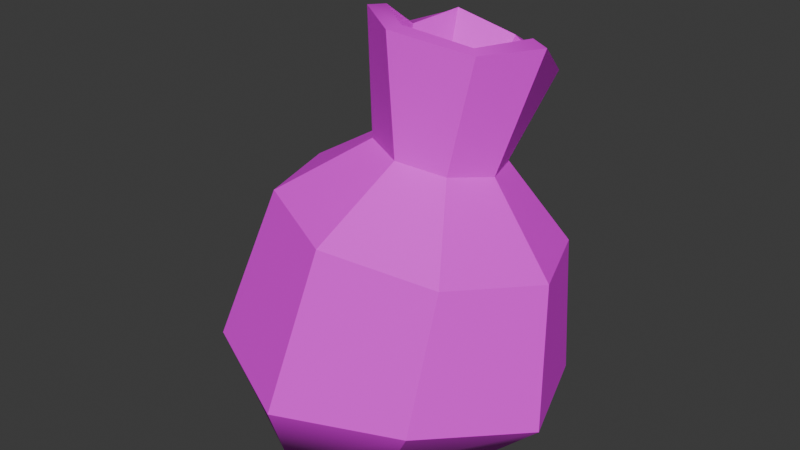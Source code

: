 # Source: Pelet.blend  (saved by Blender 4.2.66; exported with 4.5.12 LTS)
import bpy
from mathutils import Matrix  # noqa: F401  (used for matrix-valued properties, if any)

bpy.ops.wm.read_factory_settings(use_empty=True)
scene = bpy.context.scene
scene.name = 'Scene'

# ---- collections
col_collection = bpy.data.collections.new('Collection'); scene.collection.children.link(col_collection)

# ---- images (referenced by path relative to the original .blend; pixels are not part of the script)
import os
ASSET_DIR = os.environ.get("B2B_ASSET_DIR", "")  # directory of the original .blend (textures are referenced by path, not embedded)
HERE = os.path.dirname(os.path.abspath(__file__))  # packed textures are extracted next to this script under _unpacked/

def load_image(name, relpath, width, height, colorspace="sRGB"):
    """Load a texture the original file referenced (path relative to the .blend, or extracted next to this script)."""
    p = next((c for c in (os.path.join(HERE, relpath), os.path.join(ASSET_DIR, relpath)) if relpath and os.path.exists(c)), "")
    if p:
        img = bpy.data.images.load(p, check_existing=True)
        img.name = name
    else:  # same state as the original file: an image datablock whose file is absent (Cycles renders it pink)
        img = bpy.data.images.new(name, width, height)
        img.source = "FILE"
        img.filepath = "//" + (relpath or name)
    img.colorspace_settings.name = colorspace
    return img
img_miscitems1_png = load_image('miscItems1.png', 'miscItems1.png', 1024, 1024, 'sRGB')
img_miscitems1_png_001 = load_image('miscItems1.png.001', 'miscItems1.png', 1024, 1024, 'Non-Color')

# ---- materials (node trees are filled in below, after node groups)
mat_miscitems1 = bpy.data.materials.new('MiscItems1')
mat_miscitems1.surface_render_method = 'BLENDED'
mat_miscitems1.blend_method = 'BLEND'
mat_miscitems1.use_transparency_overlap = False
mat_miscitems1.show_transparent_back = False
mat_miscitems1.roughness = 0.69

# ---- material node trees
mat_miscitems1.use_nodes = True; mat_miscitems1.node_tree.nodes.clear()
_N = mat_miscitems1.node_tree.nodes; _L = mat_miscitems1.node_tree.links
n0 = _N.new('ShaderNodeBsdfPrincipled'); n0.name = 'Principled BSDF'; n0.location = (10, 300)
n0.inputs[2].default_value = 0.69
n0.inputs[27].default_value = (0.8, 0.8, 0.8, 1.0)
n1 = _N.new('ShaderNodeOutputMaterial'); n1.name = 'Material Output'; n1.location = (300, 300)
n2 = _N.new('ShaderNodeNormalMap'); n2.name = 'Normal Map'; n2.location = (-300, -300)
n2.label = 'Normal/Map'
n3 = _N.new('ShaderNodeTexImage'); n3.name = 'Image Texture'; n3.location = (-300, 600)
n3.image = img_miscitems1_png
n4 = _N.new('ShaderNodeTexImage'); n4.name = 'Image Texture.001'; n4.location = (-300, 0)
n4.image = img_miscitems1_png_001
_L.new(n0.outputs[0], n1.inputs[0])
_L.new(n2.outputs[0], n0.inputs[5])
_L.new(n3.outputs[0], n0.inputs[0])
_L.new(n4.outputs[1], n0.inputs[4])
n1.is_active_output = True

# ---- world
world_world = bpy.data.worlds.new('World'); scene.world = world_world
world_world.use_nodes = True; world_world.node_tree.nodes.clear()
_N = world_world.node_tree.nodes; _L = world_world.node_tree.links
n0 = _N.new('ShaderNodeOutputWorld'); n0.name = 'World Output'; n0.location = (300, 300)
n1 = _N.new('ShaderNodeBackground'); n1.name = 'Background'; n1.location = (10, 300)
n1.inputs[0].default_value = (0.05088, 0.05088, 0.05088, 1.0)
_L.new(n1.outputs[0], n0.inputs[0])
n0.is_active_output = True
world_world.color = (0.05088, 0.05088, 0.05088)
world_world.sun_shadow_jitter_overblur = 0.0

# ---- meshes
me_cube_134 = bpy.data.meshes.new('Cube.134')
me_cube_134.from_pydata([(0.1012, -0.02154, -0.06703), (0.07164, 0.05257, -0.07735), (0.06636, 0.05384, 0.002877), (0.08908, -0.001546, 0.007361), (-0.003847, 0.09089, -0.07533), (0.007401, 0.07901, 0.007338), (-0.07803, 0.06786, -0.06004), (-0.0524, 0.06119, 0.01857), (-0.1103, -6.518e-05, -0.0657), (-0.07884, 0.008806, 0.02955), (-0.08476, -0.06995, -0.05828), (-0.05727, -0.04939, 0.03347), (-0.01342, -0.1039, -0.06324), (0.0005034, -0.07735, 0.02841), (0.06484, -0.08517, -0.05243), (0.06148, -0.05673, 0.01778), (0.04776, 0.006487, 0.05212), (0.03813, 0.03276, 0.04999), (0.05172, 0.05557, 0.09749), (0.0683, 0.01598, 0.1225), (0.01258, 0.04498, 0.05192), (0.01593, 0.07424, 0.1022), (-0.01388, 0.03603, 0.05678), (-0.02185, 0.06227, 0.1147), (-0.02578, 0.01109, 0.06172), (-0.03271, 0.02676, 0.1129), (-0.01618, -0.01526, 0.06383), (-0.02811, -0.004562, 0.1309), (0.009334, -0.02754, 0.06189), (0.009207, -0.03357, 0.1319), (0.03583, -0.01852, 0.05705), (0.04709, -0.01252, 0.1211), (0.04679, 0.03974, -0.1071), (0.06728, -0.01506, -0.1016), (-0.008124, 0.06516, -0.1039), (-0.06346, 0.04664, -0.105), (-0.08851, -0.005448, -0.1054), (-0.07033, -0.06102, -0.1004), (-0.01792, -0.08701, -0.1043), (0.03977, -0.06776, -0.09106), (0.0917, -0.02021, -0.06426), (0.06452, 0.04641, -0.07397), (0.05949, 0.04724, -0.000182), (0.07989, -0.001857, 0.003431), (-0.004299, 0.08127, -0.07266), (0.006286, 0.06969, 0.003886), (-0.07143, 0.06043, -0.05893), (-0.04732, 0.05403, 0.01378), (-0.1004, -0.0006199, -0.06481), (-0.07082, 0.007762, 0.02367), (-0.07728, -0.06331, -0.0583), (-0.05148, -0.04408, 0.02729), (-0.01276, -0.09399, -0.06245), (0.0005835, -0.06916, 0.02266), (0.05875, -0.07731, -0.05136), (0.05537, -0.05068, 0.01267), (0.03818, 0.006949, 0.04929), (0.03067, 0.02624, 0.04864), (0.04467, 0.05003, 0.1019), (0.0588, 0.01791, 0.125), (0.01174, 0.03507, 0.05093), (0.01657, 0.06556, 0.1071), (-0.007841, 0.02847, 0.05425), (-0.01505, 0.05596, 0.1185), (-0.01686, 0.01014, 0.05731), (-0.02288, 0.02637, 0.1147), (-0.0097, -0.009685, 0.05864), (-0.02016, 0.001472, 0.1315), (0.00904, -0.0189, 0.05687), (0.01039, -0.02365, 0.1322), (0.02924, -0.01218, 0.05299), (0.04043, -0.00512, 0.122), (0.04331, 0.03672, -0.09824), (0.06261, -0.01413, -0.09283), (-0.00821, 0.06012, -0.09525), (-0.05959, 0.04271, -0.09669), (-0.08267, -0.005359, -0.09724), (-0.06569, -0.05632, -0.09294), (-0.01733, -0.08086, -0.0964), (0.03648, -0.06284, -0.083)], [], [(0, 1, 2, 3), (1, 4, 5, 2), (4, 6, 7, 5), (6, 8, 9, 7), (8, 10, 11, 9), (10, 12, 13, 11), (12, 14, 15, 13), (14, 0, 3, 15), (16, 17, 18, 19), (17, 20, 21, 18), (20, 22, 23, 21), (22, 24, 25, 23), (24, 26, 27, 25), (26, 28, 29, 27), (28, 30, 31, 29), (30, 16, 19, 31), (3, 2, 17, 16), (2, 5, 20, 17), (5, 7, 22, 20), (7, 9, 24, 22), (9, 11, 26, 24), (11, 13, 28, 26), (13, 15, 30, 28), (15, 3, 16, 30), (33, 32, 1, 0), (32, 34, 4, 1), (34, 35, 6, 4), (35, 36, 8, 6), (36, 37, 10, 8), (37, 38, 12, 10), (38, 39, 14, 12), (39, 33, 0, 14), (33, 39, 38, 37, 36, 35, 34, 32), (40, 43, 42, 41), (41, 42, 45, 44), (44, 45, 47, 46), (46, 47, 49, 48), (48, 49, 51, 50), (50, 51, 53, 52), (52, 53, 55, 54), (54, 55, 43, 40), (56, 59, 58, 57), (57, 58, 61, 60), (60, 61, 63, 62), (62, 63, 65, 64), (64, 65, 67, 66), (66, 67, 69, 68), (68, 69, 71, 70), (70, 71, 59, 56), (43, 56, 57, 42), (42, 57, 60, 45), (45, 60, 62, 47), (47, 62, 64, 49), (49, 64, 66, 51), (51, 66, 68, 53), (53, 68, 70, 55), (55, 70, 56, 43), (73, 40, 41, 72), (72, 41, 44, 74), (74, 44, 46, 75), (75, 46, 48, 76), (76, 48, 50, 77), (77, 50, 52, 78), (78, 52, 54, 79), (79, 54, 40, 73), (73, 72, 74, 75, 76, 77, 78, 79), (19, 18, 58, 59), (18, 21, 61, 58), (21, 23, 63, 61), (23, 25, 65, 63), (25, 27, 67, 65), (27, 29, 69, 67), (29, 31, 71, 69), (31, 19, 59, 71)])
me_cube_134.polygons.foreach_set('use_smooth', [True] * 74)
_k = set([(0, 1), (0, 3), (0, 14), (0, 33), (1, 2), (1, 4), (1, 32), (2, 3), (2, 5), (2, 17), (3, 15), (3, 16), (4, 5), (4, 6), (4, 34), (5, 7), (5, 20), (6, 7), (6, 8), (6, 35), (7, 9), (7, 22), (8, 9), (8, 10), (8, 36), (9, 11), (9, 24), (10, 11), (10, 12), (10, 37), (11, 13), (11, 26), (12, 13), (12, 14), (12, 38), (13, 15), (13, 28), (14, 15), (14, 39), (15, 30), (16, 17), (16, 19), (16, 30), (17, 18), (17, 20), (18, 19), (18, 21), (19, 31), (20, 21), (20, 22), (21, 23), (22, 23), (22, 24), (23, 25), (24, 25), (24, 26), (25, 27), (26, 27), (26, 28), (27, 29), (28, 29), (28, 30), (29, 31), (30, 31), (40, 41), (40, 43), (40, 54), (40, 73), (41, 42), (41, 44), (41, 72), (42, 43), (42, 45), (42, 57), (43, 55), (43, 56), (44, 45), (44, 46), (44, 74), (45, 47), (45, 60), (46, 47), (46, 48), (46, 75), (47, 49), (47, 62), (48, 49), (48, 50), (48, 76), (49, 51), (49, 64), (50, 51), (50, 52), (50, 77), (51, 53), (51, 66), (52, 53), (52, 54), (52, 78), (53, 55), (53, 68), (54, 55), (54, 79), (55, 70), (56, 57), (56, 59), (56, 70), (57, 58), (57, 60), (58, 59), (58, 61), (59, 71), (60, 61), (60, 62), (61, 63), (62, 63), (62, 64), (63, 65), (64, 65), (64, 66), (65, 67), (66, 67), (66, 68), (67, 69), (68, 69), (68, 70), (69, 71), (70, 71)])
me_cube_134.attributes.new('sharp_edge', 'BOOLEAN', 'EDGE').data.foreach_set('value', [ (min(e.vertices), max(e.vertices)) in _k for e in me_cube_134.edges])
_uv = me_cube_134.uv_layers.new(name='UVMap')
_uv.uv.foreach_set('vector', [0.08788, 0.7376, 0.09015, 0.7768, 0.04949, 0.7718, 0.0494, 0.7427, 0.4759, 0.6873, 0.4757, 0.7259, 0.4325, 0.7211, 0.4342, 0.6908, 0.4757, 0.7259, 0.4684, 0.7652, 0.4272, 0.7527, 0.4325, 0.7211, 0.3203, 0.751, 0.3103, 0.7167, 0.3621, 0.7146, 0.3621, 0.742, 0.3103, 0.7167, 0.3115, 0.6796, 0.3619, 0.6839, 0.3621, 0.7146, 0.5834, 0.7224, 0.5841, 0.6852, 0.6323, 0.682, 0.6323, 0.7122, 0.5841, 0.6852, 0.5932, 0.645, 0.6295, 0.6497, 0.6323, 0.682, 0.08776, 0.7039, 0.08788, 0.7376, 0.0494, 0.7427, 0.05013, 0.7136, 0.5886, 0.902, 0.5798, 0.9037, 0.5622, 0.8795, 0.582, 0.8643, 0.6814, 0.942, 0.68, 0.9336, 0.7052, 0.9306, 0.7071, 0.949, 0.68, 0.9336, 0.6796, 0.9244, 0.7071, 0.9097, 0.7052, 0.9306, 0.6474, 0.9344, 0.6465, 0.9259, 0.6734, 0.9289, 0.6793, 0.9465, 0.6465, 0.9259, 0.6457, 0.9169, 0.6793, 0.9108, 0.6734, 0.9289, 0.2531, 0.8767, 0.2548, 0.8682, 0.2907, 0.879, 0.2848, 0.8974, 0.2548, 0.8682, 0.2557, 0.8591, 0.2907, 0.8583, 0.2907, 0.879, 0.597, 0.9005, 0.5886, 0.902, 0.582, 0.8643, 0.597, 0.8659, 0.6666, 0.7044, 0.6457, 0.6813, 0.6685, 0.6692, 0.6751, 0.676, 0.6457, 0.6813, 0.6473, 0.6478, 0.6686, 0.6596, 0.6685, 0.6692, 0.6473, 0.6478, 0.6693, 0.6235, 0.6752, 0.6528, 0.6686, 0.6596, 0.6693, 0.6235, 0.7, 0.6227, 0.6846, 0.6527, 0.6752, 0.6528, 0.7, 0.6227, 0.7225, 0.646, 0.6912, 0.6595, 0.6846, 0.6527, 0.7225, 0.646, 0.7225, 0.6796, 0.6912, 0.6691, 0.6912, 0.6595, 0.7225, 0.6796, 0.6989, 0.7038, 0.6845, 0.676, 0.6912, 0.6691, 0.6989, 0.7038, 0.6666, 0.7044, 0.6751, 0.676, 0.6845, 0.676, 0.1077, 0.7436, 0.1082, 0.7725, 0.09015, 0.7768, 0.08788, 0.7376, 0.4917, 0.7002, 0.4906, 0.7283, 0.4757, 0.7259, 0.4759, 0.6873, 0.4906, 0.7283, 0.4917, 0.7576, 0.4684, 0.7652, 0.4757, 0.7259, 0.2971, 0.7427, 0.2914, 0.7162, 0.3103, 0.7167, 0.3203, 0.751, 0.2914, 0.7162, 0.2917, 0.6868, 0.3115, 0.6796, 0.3103, 0.7167, 0.5622, 0.713, 0.5626, 0.6857, 0.5841, 0.6852, 0.5834, 0.7224, 0.5626, 0.6857, 0.572, 0.6562, 0.5932, 0.645, 0.5841, 0.6852, 0.1082, 0.7158, 0.1077, 0.7436, 0.08788, 0.7376, 0.08776, 0.7039, 0.1077, 0.7436, 0.1082, 0.7158, 0.5626, 0.6857, 0.5622, 0.713, 0.2914, 0.7162, 0.2971, 0.7427, 0.4906, 0.7283, 0.4917, 0.7002, 0.08788, 0.7376, 0.0494, 0.7427, 0.04949, 0.7718, 0.09015, 0.7768, 0.4759, 0.6873, 0.4342, 0.6908, 0.4325, 0.7211, 0.4757, 0.7259, 0.4757, 0.7259, 0.4325, 0.7211, 0.4272, 0.7527, 0.4684, 0.7652, 0.3203, 0.751, 0.3621, 0.742, 0.3621, 0.7146, 0.3103, 0.7167, 0.3103, 0.7167, 0.3621, 0.7146, 0.3619, 0.6839, 0.3115, 0.6796, 0.5834, 0.7224, 0.6323, 0.7122, 0.6323, 0.682, 0.5841, 0.6852, 0.5841, 0.6852, 0.6323, 0.682, 0.6295, 0.6497, 0.5932, 0.645, 0.08776, 0.7039, 0.05013, 0.7136, 0.0494, 0.7427, 0.08788, 0.7376, 0.5886, 0.902, 0.582, 0.8643, 0.5622, 0.8795, 0.5798, 0.9037, 0.6814, 0.942, 0.7071, 0.949, 0.7052, 0.9306, 0.68, 0.9336, 0.68, 0.9336, 0.7052, 0.9306, 0.7071, 0.9097, 0.6796, 0.9244, 0.6474, 0.9344, 0.6793, 0.9465, 0.6734, 0.9289, 0.6465, 0.9259, 0.6465, 0.9259, 0.6734, 0.9289, 0.6793, 0.9108, 0.6457, 0.9169, 0.2531, 0.8767, 0.2848, 0.8974, 0.2907, 0.879, 0.2548, 0.8682, 0.2548, 0.8682, 0.2907, 0.879, 0.2907, 0.8583, 0.2557, 0.8591, 0.597, 0.9005, 0.597, 0.8659, 0.582, 0.8643, 0.5886, 0.902, 0.6666, 0.7044, 0.6751, 0.676, 0.6685, 0.6692, 0.6457, 0.6813, 0.6457, 0.6813, 0.6685, 0.6692, 0.6686, 0.6596, 0.6473, 0.6478, 0.6473, 0.6478, 0.6686, 0.6596, 0.6752, 0.6528, 0.6693, 0.6235, 0.6693, 0.6235, 0.6752, 0.6528, 0.6846, 0.6527, 0.7, 0.6227, 0.7, 0.6227, 0.6846, 0.6527, 0.6912, 0.6595, 0.7225, 0.646, 0.7225, 0.646, 0.6912, 0.6595, 0.6912, 0.6691, 0.7225, 0.6796, 0.7225, 0.6796, 0.6912, 0.6691, 0.6845, 0.676, 0.6989, 0.7038, 0.6989, 0.7038, 0.6845, 0.676, 0.6751, 0.676, 0.6666, 0.7044, 0.1077, 0.7436, 0.08788, 0.7376, 0.09015, 0.7768, 0.1082, 0.7725, 0.4917, 0.7002, 0.4759, 0.6873, 0.4757, 0.7259, 0.4906, 0.7283, 0.4906, 0.7283, 0.4757, 0.7259, 0.4684, 0.7652, 0.4917, 0.7576, 0.2971, 0.7427, 0.3203, 0.751, 0.3103, 0.7167, 0.2914, 0.7162, 0.2914, 0.7162, 0.3103, 0.7167, 0.3115, 0.6796, 0.2917, 0.6868, 0.5622, 0.713, 0.5834, 0.7224, 0.5841, 0.6852, 0.5626, 0.6857, 0.5626, 0.6857, 0.5841, 0.6852, 0.5932, 0.645, 0.572, 0.6562, 0.1082, 0.7158, 0.08776, 0.7039, 0.08788, 0.7376, 0.1077, 0.7436, 0.1077, 0.7436, 0.4917, 0.7002, 0.4906, 0.7283, 0.2971, 0.7427, 0.2914, 0.7162, 0.5622, 0.713, 0.5626, 0.6857, 0.1082, 0.7158, 0.582, 0.8643, 0.5622, 0.8795, 0.5622, 0.8795, 0.582, 0.8643, 0.7071, 0.949, 0.7052, 0.9306, 0.7052, 0.9306, 0.7071, 0.949, 0.7052, 0.9306, 0.7071, 0.9097, 0.7071, 0.9097, 0.7052, 0.9306, 0.6793, 0.9465, 0.6734, 0.9289, 0.6734, 0.9289, 0.6793, 0.9465, 0.6734, 0.9289, 0.6793, 0.9108, 0.6793, 0.9108, 0.6734, 0.9289, 0.2848, 0.8974, 0.2907, 0.879, 0.2907, 0.879, 0.2848, 0.8974, 0.2907, 0.879, 0.2907, 0.8583, 0.2907, 0.8583, 0.2907, 0.879, 0.597, 0.8659, 0.582, 0.8643, 0.582, 0.8643, 0.597, 0.8659])
me_cube_134.materials.append(mat_miscitems1)
me_cube_134.update()
me_cube_134.normals_split_custom_set([tuple(v) for v in zip(*[iter([0.9239, 0.3791, 0.05192, 0.9239, 0.3791, 0.05192, 0.9239, 0.3791, 0.05192, 0.9239, 0.3791, 0.05192, 0.4284, 0.9026, 0.04308, 0.4284, 0.9026, 0.04308, 0.4284, 0.9026, 0.04308, 0.4284, 0.9026, 0.04308, -0.2569, 0.9517, 0.1682, -0.2569, 0.9517, 0.1682, -0.2569, 0.9517, 0.1682, -0.2569, 0.9517, 0.1682, -0.8587, 0.4314, 0.2766, -0.8587, 0.4314, 0.2766, -0.8587, 0.4314, 0.2766, -0.8587, 0.4314, 0.2766, -0.8952, -0.3002, 0.3295, -0.8952, -0.3002, 0.3295, -0.8952, -0.3002, 0.3295, -0.8952, -0.3002, 0.3295, -0.3914, -0.8661, 0.3111, -0.3914, -0.8661, 0.3111, -0.3914, -0.8661, 0.3111, -0.3914, -0.8661, 0.3111, 0.2597, -0.9193, 0.2956, 0.2597, -0.9193, 0.2956, 0.2597, -0.9193, 0.2956, 0.2597, -0.9193, 0.2956, 0.8756, -0.4219, 0.2352, 0.8756, -0.4219, 0.2352, 0.8756, -0.4219, 0.2352, 0.8756, -0.4219, 0.2352, 0.9164, 0.2294, -0.3281, 0.9164, 0.2294, -0.3281, 0.9164, 0.2294, -0.3281, 0.9164, 0.2294, -0.3281, 0.3505, 0.8001, -0.4868, 0.3505, 0.8001, -0.4868, 0.3505, 0.8001, -0.4868, 0.3505, 0.8001, -0.4868, -0.3834, 0.8151, -0.4344, -0.3834, 0.8151, -0.4344, -0.3834, 0.8151, -0.4344, -0.3834, 0.8151, -0.4344, -0.9101, 0.3299, -0.2509, -0.9101, 0.3299, -0.2509, -0.9101, 0.3299, -0.2509, -0.9101, 0.3299, -0.2509, -0.9588, -0.2686, -0.09307, -0.9588, -0.2686, -0.09307, -0.9588, -0.2686, -0.09307, -0.9588, -0.2686, -0.09307, -0.5494, -0.8353, -0.01993, -0.5494, -0.8353, -0.01993, -0.5494, -0.8353, -0.01993, -0.5494, -0.8353, -0.01993, 0.416, -0.9087, -0.03483, 0.416, -0.9087, -0.03483, 0.416, -0.9087, -0.03483, 0.416, -0.9087, -0.03483, 0.838, -0.528, -0.1374, 0.838, -0.528, -0.1374, 0.838, -0.528, -0.1374, 0.838, -0.528, -0.1374, 0.7272, 0.3366, 0.5982, 0.7272, 0.3366, 0.5982, 0.7272, 0.3366, 0.5982, 0.7272, 0.3366, 0.5982, 0.3734, 0.7507, 0.545, 0.3734, 0.7507, 0.545, 0.3734, 0.7507, 0.545, 0.3734, 0.7507, 0.545, -0.1249, 0.7748, 0.6198, -0.1249, 0.7748, 0.6198, -0.1249, 0.7748, 0.6198, -0.1249, 0.7748, 0.6198, -0.4923, 0.403, 0.7716, -0.4923, 0.403, 0.7716, -0.4923, 0.403, 0.7716, -0.4923, 0.403, 0.7716, -0.5135, -0.1288, 0.8483, -0.5135, -0.1288, 0.8483, -0.5135, -0.1288, 0.8483, -0.5135, -0.1288, 0.8483, -0.1832, -0.5238, 0.8319, -0.1832, -0.5238, 0.8319, -0.1832, -0.5238, 0.8319, -0.1832, -0.5238, 0.8319, 0.3256, -0.5646, 0.7584, 0.3256, -0.5646, 0.7584, 0.3256, -0.5646, 0.7584, 0.3256, -0.5646, 0.7584, 0.702, -0.2163, 0.6785, 0.702, -0.2163, 0.6785, 0.702, -0.2163, 0.6785, 0.702, -0.2163, 0.6785, 0.4661, -0.09255, -0.8799, 0.3481, 0.3026, -0.8873, 0.7146, 0.1951, -0.6718, 0.7146, 0.1951, -0.6718, 0.3481, 0.3026, -0.8873, 0.008597, 0.5031, -0.8642, 0.321, 0.7084, -0.6286, 0.321, 0.7084, -0.6286, 0.008597, 0.5031, -0.8642, -0.3871, 0.3936, -0.8338, -0.3098, 0.7812, -0.542, -0.3098, 0.7812, -0.542, -0.3871, 0.3936, -0.8338, -0.5839, -0.00881, -0.8118, -0.7896, 0.4004, -0.4651, -0.7896, 0.4004, -0.4651, -0.5839, -0.00881, -0.8118, -0.4637, -0.4702, -0.7509, -0.8554, -0.3368, -0.3935, -0.8554, -0.3368, -0.3935, -0.4637, -0.4702, -0.7509, -0.05933, -0.6155, -0.7859, -0.432, -0.8453, -0.3143, -0.432, -0.8453, -0.3143, -0.05933, -0.6155, -0.7859, 0.3288, -0.4924, -0.8059, 0.3138, -0.824, -0.4717, 0.3138, -0.824, -0.4717, 0.3288, -0.4924, -0.8059, 0.4661, -0.09255, -0.8799, 0.6053, -0.4712, -0.6415, 0.6053, -0.4712, -0.6415, 0.4661, -0.09255, -0.8799, 0.3288, -0.4924, -0.8059, -0.05933, -0.6155, -0.7859, -0.4637, -0.4702, -0.7509, -0.5839, -0.00881, -0.8118, -0.3871, 0.3936, -0.8338, 0.008597, 0.5031, -0.8642, 0.3481, 0.3026, -0.8873, -0.921, -0.3853, -0.05733, -0.921, -0.3853, -0.05733, -0.921, -0.3853, -0.05733, -0.921, -0.3853, -0.05733, -0.4263, -0.9032, -0.04878, -0.4263, -0.9032, -0.04878, -0.4263, -0.9032, -0.04878, -0.4263, -0.9032, -0.04878, 0.2537, -0.9516, -0.1735, 0.2537, -0.9516, -0.1735, 0.2537, -0.9516, -0.1735, 0.2537, -0.9516, -0.1735, 0.8582, -0.4299, -0.2804, 0.8582, -0.4299, -0.2804, 0.8582, -0.4299, -0.2804, 0.8582, -0.4299, -0.2804, 0.8937, 0.3017, -0.3321, 0.8937, 0.3017, -0.3321, 0.8937, 0.3017, -0.3321, 0.8937, 0.3017, -0.3321, 0.3905, 0.8658, -0.313, 0.3905, 0.8658, -0.313, 0.3905, 0.8658, -0.313, 0.3905, 0.8658, -0.313, -0.2535, 0.9195, -0.3003, -0.2535, 0.9195, -0.3003, -0.2535, 0.9195, -0.3003, -0.2535, 0.9195, -0.3003, -0.8728, 0.4223, -0.2448, -0.8728, 0.4223, -0.2448, -0.8728, 0.4223, -0.2448, -0.8728, 0.4223, -0.2448, -0.9185, -0.2428, 0.312, -0.9185, -0.2428, 0.312, -0.9185, -0.2428, 0.312, -0.9185, -0.2428, 0.312, -0.3483, -0.8146, 0.4639, -0.3483, -0.8146, 0.4639, -0.3483, -0.8146, 0.4639, -0.3483, -0.8146, 0.4639, 0.3797, -0.8305, 0.4074, 0.3797, -0.8305, 0.4074, 0.3797, -0.8305, 0.4074, 0.3797, -0.8305, 0.4074, 0.9198, -0.3266, 0.2175, 0.9198, -0.3266, 0.2175, 0.9198, -0.3266, 0.2175, 0.9198, -0.3266, 0.2175, 0.9675, 0.2427, 0.07144, 0.9675, 0.2427, 0.07144, 0.9675, 0.2427, 0.07144, 0.9675, 0.2427, 0.07144, 0.5716, 0.8206, -0.0003697, 0.5716, 0.8206, -0.0003697, 0.5716, 0.8206, -0.0003697, 0.5716, 0.8206, -0.0003697, -0.4435, 0.896, 0.02418, -0.4435, 0.896, 0.02418, -0.4435, 0.896, 0.02418, -0.4435, 0.896, 0.02418, -0.8328, 0.5414, 0.1156, -0.8328, 0.5414, 0.1156, -0.8328, 0.5414, 0.1156, -0.8328, 0.5414, 0.1156, -0.734, -0.3363, -0.5901, -0.734, -0.3363, -0.5901, -0.734, -0.3363, -0.5901, -0.734, -0.3363, -0.5901, -0.3759, -0.7588, -0.5319, -0.3759, -0.7588, -0.5319, -0.3759, -0.7588, -0.5319, -0.3759, -0.7588, -0.5319, 0.1293, -0.7848, -0.6061, 0.1293, -0.7848, -0.6061, 0.1293, -0.7848, -0.6061, 0.1293, -0.7848, -0.6061, 0.5037, -0.4064, -0.7623, 0.5037, -0.4064, -0.7623, 0.5037, -0.4064, -0.7623, 0.5037, -0.4064, -0.7623, 0.5207, 0.1344, -0.8431, 0.5207, 0.1344, -0.8431, 0.5207, 0.1344, -0.8431, 0.5207, 0.1344, -0.8431, 0.183, 0.5317, -0.8269, 0.183, 0.5317, -0.8269, 0.183, 0.5317, -0.8269, 0.183, 0.5317, -0.8269, -0.3303, 0.5675, -0.7542, -0.3303, 0.5675, -0.7542, -0.3303, 0.5675, -0.7542, -0.3303, 0.5675, -0.7542, -0.7048, 0.2186, -0.6748, -0.7048, 0.2186, -0.6748, -0.7048, 0.2186, -0.6748, -0.7048, 0.2186, -0.6748, -0.4595, 0.09101, 0.8835, -0.7045, -0.1908, 0.6836, -0.7045, -0.1908, 0.6836, -0.3433, -0.3035, 0.8888, -0.3433, -0.3035, 0.8888, -0.3184, -0.7045, 0.6343, -0.3184, -0.7045, 0.6343, -0.00909, -0.5026, 0.8645, -0.00909, -0.5026, 0.8645, 0.3084, -0.7808, 0.5433, 0.3084, -0.7808, 0.5433, 0.3843, -0.3948, 0.8345, 0.3843, -0.3948, 0.8345, 0.7899, -0.4038, 0.4616, 0.7899, -0.4038, 0.4616, 0.5848, 0.009513, 0.8111, 0.5848, 0.009513, 0.8111, 0.8579, 0.3391, 0.3861, 0.8579, 0.3391, 0.3861, 0.4636, 0.4741, 0.7485, 0.4636, 0.4741, 0.7485, 0.4358, 0.8506, 0.2942, 0.4358, 0.8506, 0.2942, 0.06099, 0.6183, 0.7836, 0.06099, 0.6183, 0.7836, -0.3199, 0.8193, 0.4758, -0.3199, 0.8193, 0.4758, -0.3254, 0.4897, 0.8089, -0.3254, 0.4897, 0.8089, -0.5864, 0.4693, 0.6603, -0.5864, 0.4693, 0.6603, -0.4595, 0.09101, 0.8835, -0.4595, 0.09101, 0.8835, -0.3433, -0.3035, 0.8888, -0.00909, -0.5026, 0.8645, 0.3843, -0.3948, 0.8345, 0.5848, 0.009513, 0.8111, 0.4636, 0.4741, 0.7485, 0.06099, 0.6183, 0.7836, -0.3254, 0.4897, 0.8089, 0.1645, 0.2475, 0.9548, 0.2715, 0.5058, 0.8188, 0.2708, 0.5068, 0.8184, 0.1624, 0.2278, 0.9601, 0.2715, 0.5058, 0.8188, 0.2317, 0.4771, 0.8478, 0.2364, 0.4742, 0.8481, 0.2708, 0.5068, 0.8184, 0.2317, 0.4771, 0.8478, -0.09789, 0.3003, 0.9488, -0.1086, 0.2872, 0.9517, 0.2364, 0.4742, 0.8481, -0.09789, 0.3003, 0.9488, -0.2997, 0.254, 0.9196, -0.2999, 0.2524, 0.92, -0.1086, 0.2872, 0.9517, -0.2997, 0.254, 0.9196, -0.1575, 0.2222, 0.9622, -0.1691, 0.2492, 0.9536, -0.2999, 0.2524, 0.92, -0.1575, 0.2222, 0.9622, 0.1153, -0.00432, 0.9933, 0.1224, -0.003259, 0.9925, -0.1691, 0.2492, 0.9536, 0.1153, -0.00432, 0.9933, 0.1963, -0.07503, 0.9777, 0.1983, -0.07295, 0.9774, 0.1224, -0.003259, 0.9925, 0.1963, -0.07503, 0.9777, 0.1645, 0.2475, 0.9548, 0.1624, 0.2278, 0.9601, 0.1983, -0.07295, 0.9774])] * 3)])

# ---- objects
ob_cube_154 = bpy.data.objects.new('Cube.154', me_cube_134)

# ---- transforms, parenting, visibility, modifiers, constraints
ob_cube_154.location = (0.0, 0.0, 0.0)
ob_cube_154.color = (0.8, 0.8, 0.8, 1.0)

# ---- collection membership
col_collection.objects.link(ob_cube_154)

# ---- scene / render settings (as saved in the file)
scene.frame_start = 1; scene.frame_end = 250; scene.frame_set(1)
scene.render.engine = 'BLENDER_EEVEE_NEXT'
bpy.context.view_layer.update()

# ---- added for rendering (the .blend has no active camera and no usable light): camera, sun
cam_auto = bpy.data.cameras.new('AutoCamera')
cam_auto.lens = 50.0
cam_auto.sensor_width = 36.0
cam_auto.clip_end = 1000.0
ob_auto_camera = bpy.data.objects.new('AutoCamera', cam_auto)
scene.collection.objects.link(ob_auto_camera)
ob_auto_camera.location = (0.34161, -0.421914, 0.289471)
ob_auto_camera.rotation_euler = (1.09748, -7.21219e-08, 0.694738)
scene.camera = ob_auto_camera
light_auto_sun = bpy.data.lights.new('AutoSun', 'SUN')
light_auto_sun.energy = 3.0
light_auto_sun.angle = 0.0523599
ob_auto_sun = bpy.data.objects.new('AutoSun', light_auto_sun)
scene.collection.objects.link(ob_auto_sun)
ob_auto_sun.rotation_euler = (0.872665, 0.174533, 0.523599)
bpy.context.view_layer.update()

